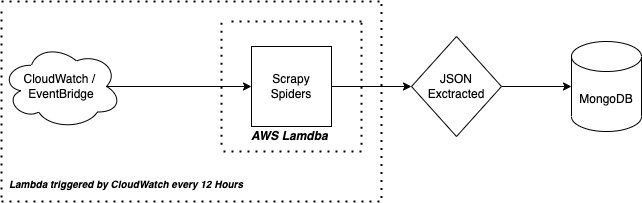

The diagram above was exported from draw.io. Its source (the exported page's mxGraphModel, read from the mxfile embedded in the PNG):
<mxGraphModel dx="843" dy="564" grid="1" gridSize="10" guides="1" tooltips="1" connect="1" arrows="1" fold="1" page="1" pageScale="1" pageWidth="827" pageHeight="1169" math="0" shadow="0">
  <root>
    <mxCell id="0" />
    <mxCell id="1" parent="0" />
    <mxCell id="tOq31ogGNC2tcrYP1-9j-7" style="edgeStyle=orthogonalEdgeStyle;rounded=0;orthogonalLoop=1;jettySize=auto;html=1;entryX=0;entryY=0.5;entryDx=0;entryDy=0;exitX=0.875;exitY=0.5;exitDx=0;exitDy=0;exitPerimeter=0;" edge="1" parent="1" source="tOq31ogGNC2tcrYP1-9j-1" target="tOq31ogGNC2tcrYP1-9j-2">
      <mxGeometry relative="1" as="geometry" />
    </mxCell>
    <mxCell id="tOq31ogGNC2tcrYP1-9j-1" value="CloudWatch /&amp;nbsp;&lt;br&gt;EventBridge" style="ellipse;shape=cloud;whiteSpace=wrap;html=1;" vertex="1" parent="1">
      <mxGeometry x="70" y="222.5" width="120" height="85" as="geometry" />
    </mxCell>
    <mxCell id="tOq31ogGNC2tcrYP1-9j-18" style="edgeStyle=orthogonalEdgeStyle;rounded=0;orthogonalLoop=1;jettySize=auto;html=1;entryX=0;entryY=0.5;entryDx=0;entryDy=0;" edge="1" parent="1" source="tOq31ogGNC2tcrYP1-9j-2" target="tOq31ogGNC2tcrYP1-9j-19">
      <mxGeometry relative="1" as="geometry">
        <mxPoint x="460" y="265" as="targetPoint" />
      </mxGeometry>
    </mxCell>
    <mxCell id="tOq31ogGNC2tcrYP1-9j-2" value="Scrapy Spiders" style="whiteSpace=wrap;html=1;aspect=fixed;" vertex="1" parent="1">
      <mxGeometry x="320" y="225" width="80" height="80" as="geometry" />
    </mxCell>
    <mxCell id="tOq31ogGNC2tcrYP1-9j-3" value="MongoDB" style="shape=cylinder3;whiteSpace=wrap;html=1;boundedLbl=1;backgroundOutline=1;size=15;" vertex="1" parent="1">
      <mxGeometry x="640" y="220" width="70" height="90" as="geometry" />
    </mxCell>
    <mxCell id="tOq31ogGNC2tcrYP1-9j-8" value="&lt;i&gt;&lt;b&gt;&lt;font style=&quot;font-size: 10px;&quot;&gt;Lambda triggered by CloudWatch every 12 Hours&lt;/font&gt;&lt;/b&gt;&lt;/i&gt;" style="text;html=1;strokeColor=none;fillColor=none;align=center;verticalAlign=middle;whiteSpace=wrap;rounded=0;" vertex="1" parent="1">
      <mxGeometry x="70" y="350" width="250" height="25" as="geometry" />
    </mxCell>
    <mxCell id="tOq31ogGNC2tcrYP1-9j-12" value="" style="endArrow=none;dashed=1;html=1;dashPattern=1 3;strokeWidth=2;rounded=0;" edge="1" parent="1">
      <mxGeometry width="50" height="50" relative="1" as="geometry">
        <mxPoint x="300" y="200" as="sourcePoint" />
        <mxPoint x="430" y="200" as="targetPoint" />
      </mxGeometry>
    </mxCell>
    <mxCell id="tOq31ogGNC2tcrYP1-9j-13" value="" style="endArrow=none;dashed=1;html=1;dashPattern=1 3;strokeWidth=2;rounded=0;" edge="1" parent="1">
      <mxGeometry width="50" height="50" relative="1" as="geometry">
        <mxPoint x="290" y="201.25" as="sourcePoint" />
        <mxPoint x="290" y="328.75" as="targetPoint" />
      </mxGeometry>
    </mxCell>
    <mxCell id="tOq31ogGNC2tcrYP1-9j-14" value="" style="endArrow=none;dashed=1;html=1;dashPattern=1 3;strokeWidth=2;rounded=0;" edge="1" parent="1">
      <mxGeometry width="50" height="50" relative="1" as="geometry">
        <mxPoint x="430" y="330" as="sourcePoint" />
        <mxPoint x="290" y="330" as="targetPoint" />
      </mxGeometry>
    </mxCell>
    <mxCell id="tOq31ogGNC2tcrYP1-9j-15" value="" style="endArrow=none;dashed=1;html=1;dashPattern=1 3;strokeWidth=2;rounded=0;" edge="1" parent="1">
      <mxGeometry width="50" height="50" relative="1" as="geometry">
        <mxPoint x="430" y="201.25" as="sourcePoint" />
        <mxPoint x="430" y="328.75" as="targetPoint" />
      </mxGeometry>
    </mxCell>
    <mxCell id="tOq31ogGNC2tcrYP1-9j-16" value="&lt;i&gt;&lt;b&gt;AWS Lamdba&amp;nbsp;&lt;/b&gt;&lt;/i&gt;" style="text;html=1;strokeColor=none;fillColor=none;align=center;verticalAlign=middle;whiteSpace=wrap;rounded=0;" vertex="1" parent="1">
      <mxGeometry x="310" y="300" width="100" height="30" as="geometry" />
    </mxCell>
    <mxCell id="tOq31ogGNC2tcrYP1-9j-20" style="edgeStyle=orthogonalEdgeStyle;rounded=0;orthogonalLoop=1;jettySize=auto;html=1;entryX=0;entryY=0.5;entryDx=0;entryDy=0;entryPerimeter=0;" edge="1" parent="1" source="tOq31ogGNC2tcrYP1-9j-19" target="tOq31ogGNC2tcrYP1-9j-3">
      <mxGeometry relative="1" as="geometry" />
    </mxCell>
    <mxCell id="tOq31ogGNC2tcrYP1-9j-19" value="JSON Exctracted" style="rhombus;whiteSpace=wrap;html=1;" vertex="1" parent="1">
      <mxGeometry x="480" y="215" width="90" height="100" as="geometry" />
    </mxCell>
    <mxCell id="tOq31ogGNC2tcrYP1-9j-22" value="" style="endArrow=none;dashed=1;html=1;dashPattern=1 3;strokeWidth=2;rounded=0;" edge="1" parent="1">
      <mxGeometry width="50" height="50" relative="1" as="geometry">
        <mxPoint x="70" y="180" as="sourcePoint" />
        <mxPoint x="450" y="180" as="targetPoint" />
      </mxGeometry>
    </mxCell>
    <mxCell id="tOq31ogGNC2tcrYP1-9j-23" value="" style="endArrow=none;dashed=1;html=1;dashPattern=1 3;strokeWidth=2;rounded=0;" edge="1" parent="1">
      <mxGeometry width="50" height="50" relative="1" as="geometry">
        <mxPoint x="450" y="182.5" as="sourcePoint" />
        <mxPoint x="450" y="380" as="targetPoint" />
      </mxGeometry>
    </mxCell>
    <mxCell id="tOq31ogGNC2tcrYP1-9j-24" value="" style="endArrow=none;dashed=1;html=1;dashPattern=1 3;strokeWidth=2;rounded=0;" edge="1" parent="1">
      <mxGeometry width="50" height="50" relative="1" as="geometry">
        <mxPoint x="70" y="190" as="sourcePoint" />
        <mxPoint x="70" y="377.5" as="targetPoint" />
      </mxGeometry>
    </mxCell>
    <mxCell id="tOq31ogGNC2tcrYP1-9j-25" value="" style="endArrow=none;dashed=1;html=1;dashPattern=1 3;strokeWidth=2;rounded=0;" edge="1" parent="1">
      <mxGeometry width="50" height="50" relative="1" as="geometry">
        <mxPoint x="70" y="380" as="sourcePoint" />
        <mxPoint x="450" y="380" as="targetPoint" />
      </mxGeometry>
    </mxCell>
  </root>
</mxGraphModel>